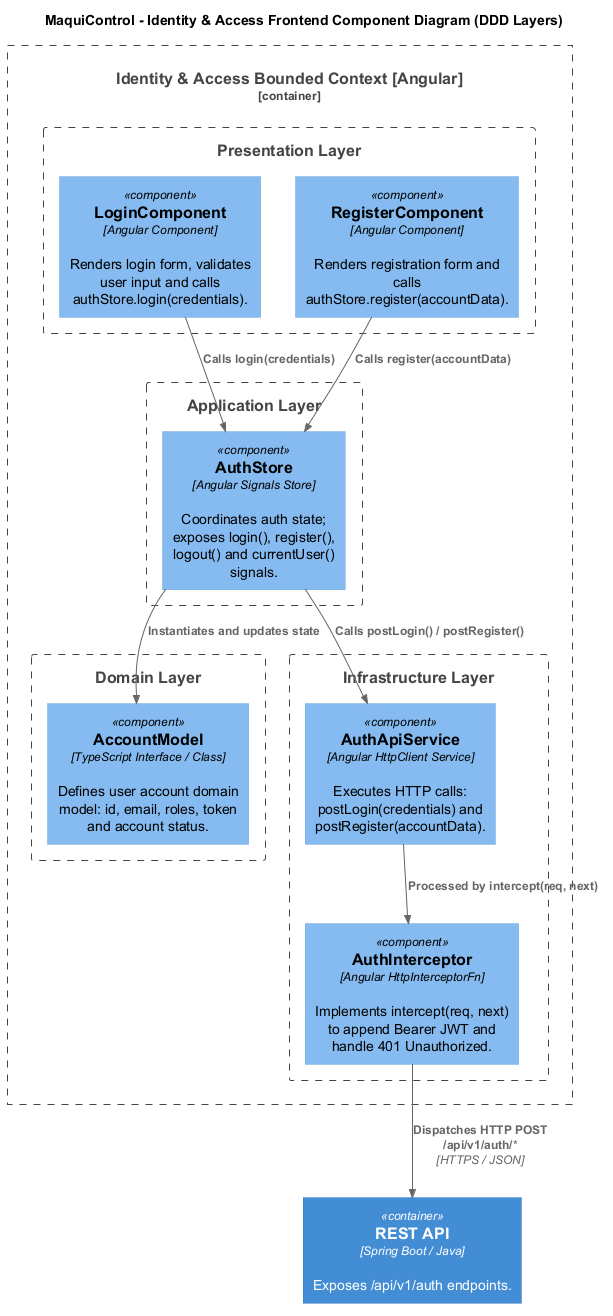

The diagram above was rendered by PlantUML. Its source (embedded in the PNG):
@startuml
!include <C4/C4_Component>

title MaquiControl - Identity & Access Frontend Component Diagram (DDD Layers)

Container_Boundary(iam, "Identity & Access Bounded Context [Angular]") {
    Boundary(presentation, "Presentation Layer") {
        Component(loginComponent, "LoginComponent", "Angular Component", "Renders login form, validates user input and calls authStore.login(credentials).")
        Component(registerComponent, "RegisterComponent", "Angular Component", "Renders registration form and calls authStore.register(accountData).")
    }
    Boundary(application, "Application Layer") {
        Component(authStore, "AuthStore", "Angular Signals Store", "Coordinates auth state; exposes login(), register(), logout() and currentUser() signals.")
    }
    Boundary(domain, "Domain Layer") {
        Component(accountModel, "AccountModel", "TypeScript Interface / Class", "Defines user account domain model: id, email, roles, token and account status.")
    }
    Boundary(infrastructure, "Infrastructure Layer") {
        Component(authApiService, "AuthApiService", "Angular HttpClient Service", "Executes HTTP calls: postLogin(credentials) and postRegister(accountData).")
        Component(authInterceptor, "AuthInterceptor", "Angular HttpInterceptorFn", "Implements intercept(req, next) to append Bearer JWT and handle 401 Unauthorized.")
    }
}

Container(api, "REST API", "Spring Boot / Java", "Exposes /api/v1/auth endpoints.")

Rel(loginComponent, authStore, "Calls login(credentials)")
Rel(registerComponent, authStore, "Calls register(accountData)")
Rel(authStore, accountModel, "Instantiates and updates state")
Rel(authStore, authApiService, "Calls postLogin() / postRegister()")
Rel(authApiService, authInterceptor, "Processed by intercept(req, next)")
Rel(authInterceptor, api, "Dispatches HTTP POST /api/v1/auth/*", "HTTPS / JSON")

@enduml